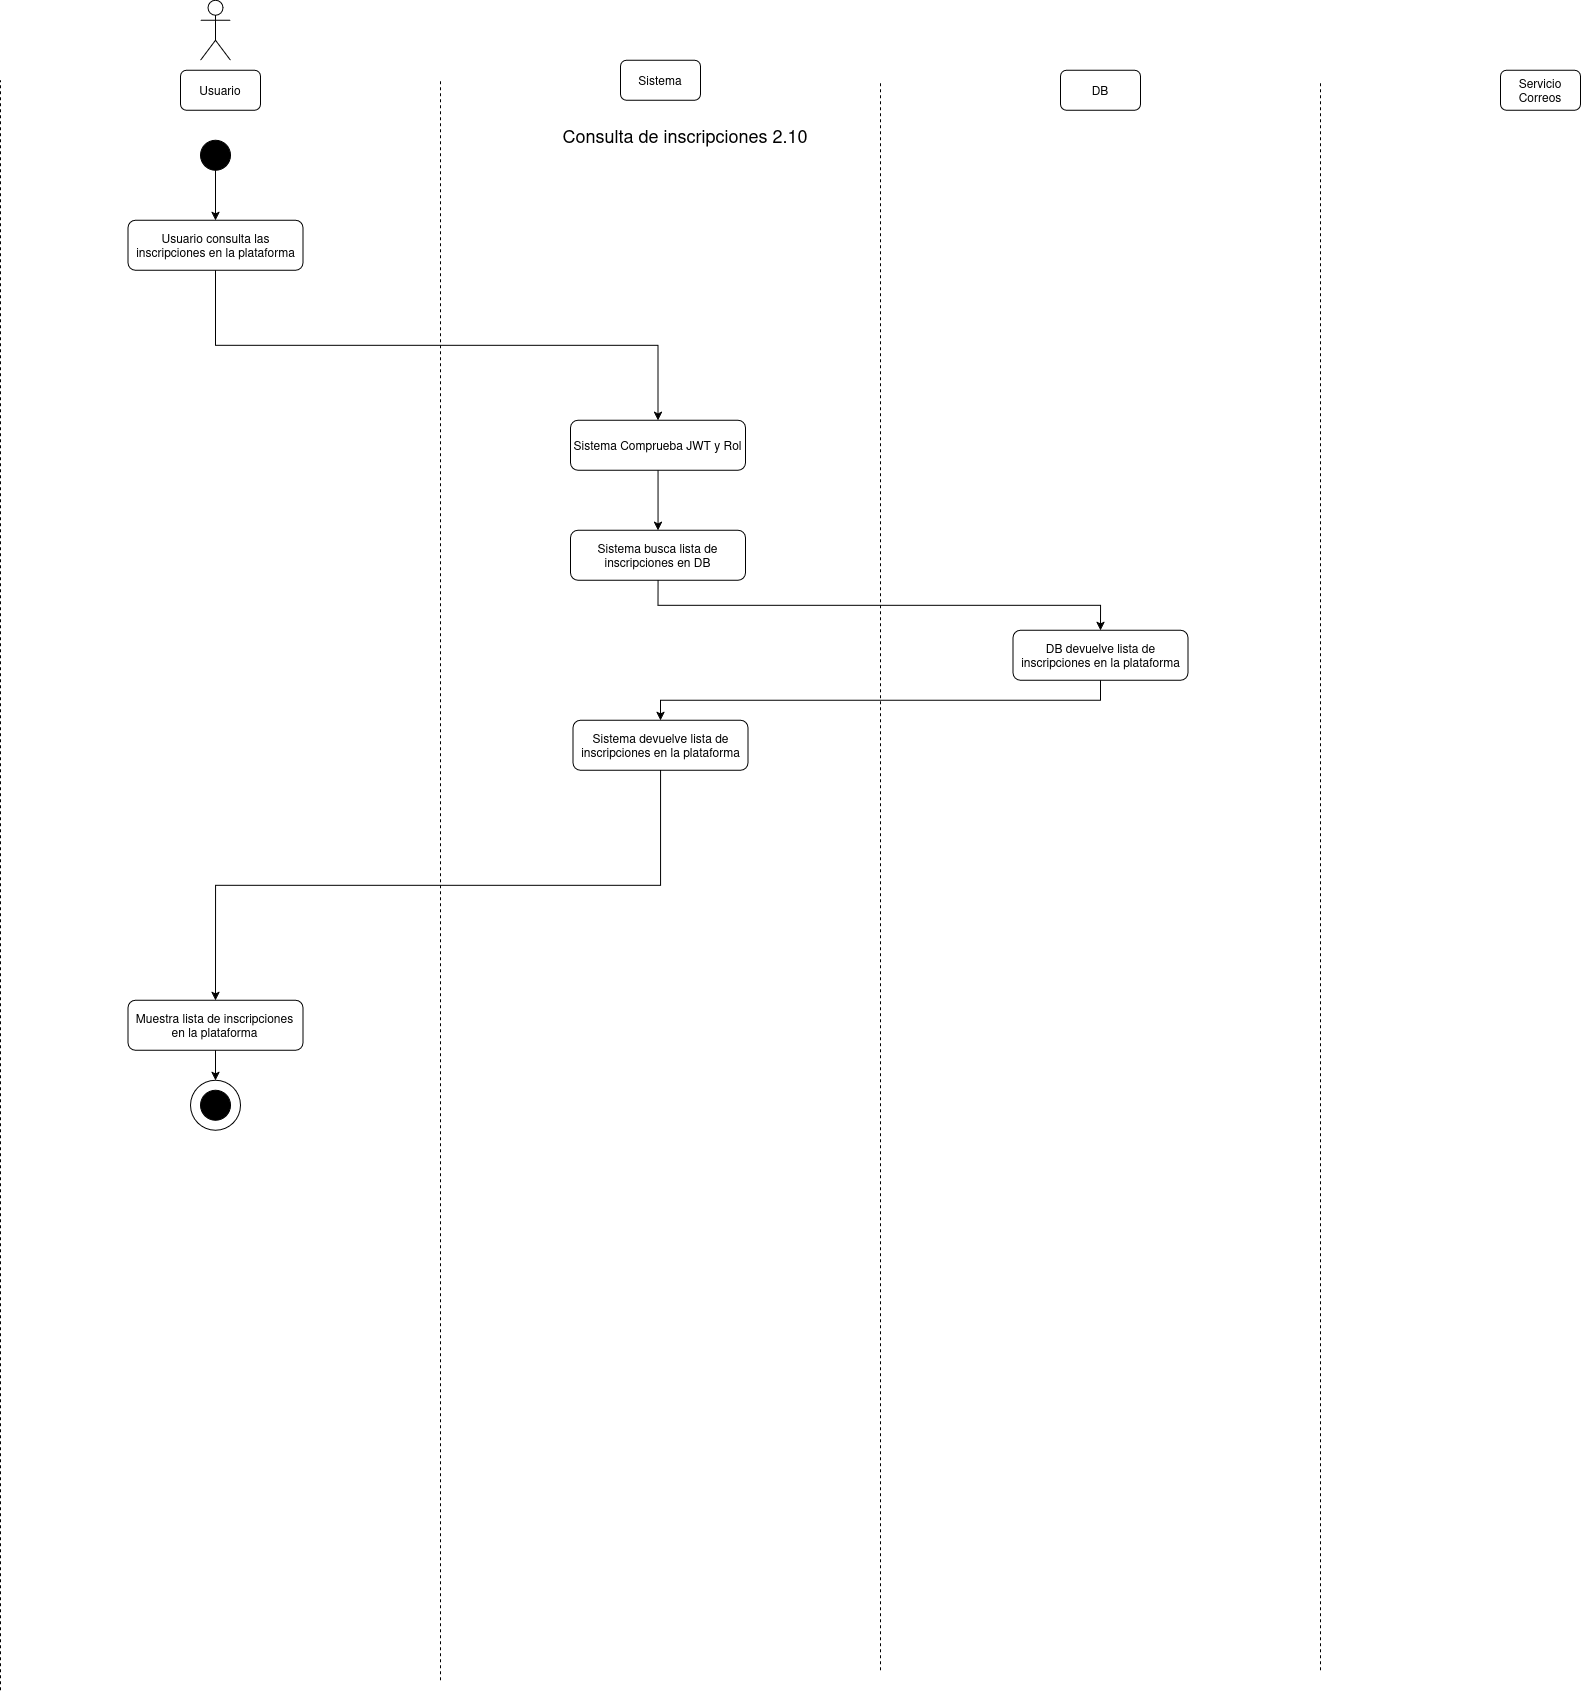

The diagram above was exported from draw.io. Its source (the exported page's mxGraphModel, read from the mxfile embedded in the PNG):
<mxGraphModel dx="1085" dy="636" grid="1" gridSize="10" guides="1" tooltips="1" connect="1" arrows="1" fold="1" page="1" pageScale="1" pageWidth="850" pageHeight="1100" math="0" shadow="0">
  <root>
    <mxCell id="WPl9U1Xg5ExwTOhKLy4B-0" />
    <mxCell id="WPl9U1Xg5ExwTOhKLy4B-1" parent="WPl9U1Xg5ExwTOhKLy4B-0" />
    <mxCell id="WPl9U1Xg5ExwTOhKLy4B-2" parent="WPl9U1Xg5ExwTOhKLy4B-1" style="shape=umlActor;verticalLabelPosition=bottom;verticalAlign=top;html=1;outlineConnect=0;" value="" vertex="1">
      <mxGeometry height="60" width="30" x="230" y="40" as="geometry" />
    </mxCell>
    <mxCell id="WPl9U1Xg5ExwTOhKLy4B-3" parent="WPl9U1Xg5ExwTOhKLy4B-1" style="rounded=1;whiteSpace=wrap;html=1;" value="Usuario" vertex="1">
      <mxGeometry height="40" width="80" x="210" y="110" as="geometry" />
    </mxCell>
    <mxCell id="WPl9U1Xg5ExwTOhKLy4B-4" parent="WPl9U1Xg5ExwTOhKLy4B-1" style="rounded=1;whiteSpace=wrap;html=1;" value="Sistema" vertex="1">
      <mxGeometry height="40" width="80" x="650" y="100" as="geometry" />
    </mxCell>
    <mxCell id="WPl9U1Xg5ExwTOhKLy4B-5" parent="WPl9U1Xg5ExwTOhKLy4B-1" style="rounded=1;whiteSpace=wrap;html=1;" value="DB" vertex="1">
      <mxGeometry height="40" width="80" x="1090" y="110" as="geometry" />
    </mxCell>
    <mxCell id="WPl9U1Xg5ExwTOhKLy4B-6" parent="WPl9U1Xg5ExwTOhKLy4B-1" style="rounded=1;whiteSpace=wrap;html=1;" value="Servicio Correos" vertex="1">
      <mxGeometry height="40" width="80" x="1530" y="110" as="geometry" />
    </mxCell>
    <mxCell id="WPl9U1Xg5ExwTOhKLy4B-7" edge="1" parent="WPl9U1Xg5ExwTOhKLy4B-1" style="endArrow=none;dashed=1;html=1;rounded=0;" value="">
      <mxGeometry height="50" relative="1" width="50" as="geometry">
        <mxPoint x="30" y="1730" as="sourcePoint" />
        <mxPoint x="30" y="120" as="targetPoint" />
      </mxGeometry>
    </mxCell>
    <mxCell id="WPl9U1Xg5ExwTOhKLy4B-8" edge="1" parent="WPl9U1Xg5ExwTOhKLy4B-1" style="endArrow=none;dashed=1;html=1;rounded=0;" value="">
      <mxGeometry height="50" relative="1" width="50" as="geometry">
        <mxPoint x="470" y="1720" as="sourcePoint" />
        <mxPoint x="470" y="120" as="targetPoint" />
      </mxGeometry>
    </mxCell>
    <mxCell id="WPl9U1Xg5ExwTOhKLy4B-9" edge="1" parent="WPl9U1Xg5ExwTOhKLy4B-1" style="endArrow=none;dashed=1;html=1;rounded=0;" value="">
      <mxGeometry height="50" relative="1" width="50" as="geometry">
        <mxPoint x="910" y="1710" as="sourcePoint" />
        <mxPoint x="910" y="120" as="targetPoint" />
      </mxGeometry>
    </mxCell>
    <mxCell id="WPl9U1Xg5ExwTOhKLy4B-10" edge="1" parent="WPl9U1Xg5ExwTOhKLy4B-1" style="endArrow=none;dashed=1;html=1;rounded=0;" value="">
      <mxGeometry height="50" relative="1" width="50" as="geometry">
        <mxPoint x="1350" y="1710" as="sourcePoint" />
        <mxPoint x="1350" y="120" as="targetPoint" />
      </mxGeometry>
    </mxCell>
    <mxCell id="WPl9U1Xg5ExwTOhKLy4B-11" parent="WPl9U1Xg5ExwTOhKLy4B-1" style="ellipse;whiteSpace=wrap;html=1;aspect=fixed;strokeColor=#000000;fillColor=#000000;" value="" vertex="1">
      <mxGeometry height="30" width="30" x="230" y="180" as="geometry" />
    </mxCell>
    <mxCell id="WPl9U1Xg5ExwTOhKLy4B-12" parent="WPl9U1Xg5ExwTOhKLy4B-1" style="text;html=1;whiteSpace=wrap;strokeColor=none;fillColor=none;align=center;verticalAlign=middle;rounded=0;" value="&lt;font style=&quot;font-size: 18px;&quot;&gt;Consulta de inscripciones 2.10&lt;/font&gt;" vertex="1">
      <mxGeometry height="30" width="450" x="490" y="160" as="geometry" />
    </mxCell>
    <mxCell id="WPl9U1Xg5ExwTOhKLy4B-13" edge="1" parent="WPl9U1Xg5ExwTOhKLy4B-1" source="WPl9U1Xg5ExwTOhKLy4B-14" style="edgeStyle=orthogonalEdgeStyle;rounded=0;orthogonalLoop=1;jettySize=auto;html=1;entryX=0.5;entryY=0;entryDx=0;entryDy=0;exitX=0.5;exitY=1;exitDx=0;exitDy=0;" target="WPl9U1Xg5ExwTOhKLy4B-16">
      <mxGeometry relative="1" as="geometry" />
    </mxCell>
    <mxCell id="WPl9U1Xg5ExwTOhKLy4B-14" parent="WPl9U1Xg5ExwTOhKLy4B-1" style="rounded=1;whiteSpace=wrap;html=1;" value="Usuario consulta las inscripciones en la plataforma" vertex="1">
      <mxGeometry height="50" width="175" x="157.5" y="260" as="geometry" />
    </mxCell>
    <mxCell id="WPl9U1Xg5ExwTOhKLy4B-15" edge="1" parent="WPl9U1Xg5ExwTOhKLy4B-1" source="WPl9U1Xg5ExwTOhKLy4B-16" style="edgeStyle=orthogonalEdgeStyle;rounded=0;orthogonalLoop=1;jettySize=auto;html=1;entryX=0.5;entryY=0;entryDx=0;entryDy=0;" target="WPl9U1Xg5ExwTOhKLy4B-18">
      <mxGeometry relative="1" as="geometry" />
    </mxCell>
    <mxCell id="WPl9U1Xg5ExwTOhKLy4B-16" parent="WPl9U1Xg5ExwTOhKLy4B-1" style="rounded=1;whiteSpace=wrap;html=1;" value="Sistema Comprueba JWT y Rol" vertex="1">
      <mxGeometry height="50" width="175" x="600.04" y="460" as="geometry" />
    </mxCell>
    <mxCell id="WPl9U1Xg5ExwTOhKLy4B-17" edge="1" parent="WPl9U1Xg5ExwTOhKLy4B-1" source="WPl9U1Xg5ExwTOhKLy4B-18" style="edgeStyle=orthogonalEdgeStyle;rounded=0;orthogonalLoop=1;jettySize=auto;html=1;entryX=0.5;entryY=0;entryDx=0;entryDy=0;exitX=0.5;exitY=1;exitDx=0;exitDy=0;" target="WPl9U1Xg5ExwTOhKLy4B-20">
      <mxGeometry relative="1" as="geometry" />
    </mxCell>
    <mxCell id="WPl9U1Xg5ExwTOhKLy4B-18" parent="WPl9U1Xg5ExwTOhKLy4B-1" style="rounded=1;whiteSpace=wrap;html=1;" value="Sistema busca lista de inscripciones en DB" vertex="1">
      <mxGeometry height="50" width="175" x="600.04" y="570" as="geometry" />
    </mxCell>
    <mxCell id="WPl9U1Xg5ExwTOhKLy4B-19" edge="1" parent="WPl9U1Xg5ExwTOhKLy4B-1" source="WPl9U1Xg5ExwTOhKLy4B-20" style="edgeStyle=orthogonalEdgeStyle;rounded=0;orthogonalLoop=1;jettySize=auto;html=1;entryX=0.5;entryY=0;entryDx=0;entryDy=0;exitX=0.5;exitY=1;exitDx=0;exitDy=0;" target="WPl9U1Xg5ExwTOhKLy4B-21">
      <mxGeometry relative="1" as="geometry" />
    </mxCell>
    <mxCell id="WPl9U1Xg5ExwTOhKLy4B-20" parent="WPl9U1Xg5ExwTOhKLy4B-1" style="rounded=1;whiteSpace=wrap;html=1;" value="DB devuelve lista de inscripciones en la plataforma" vertex="1">
      <mxGeometry height="50" width="175" x="1042.5" y="670" as="geometry" />
    </mxCell>
    <mxCell id="WPl9U1Xg5ExwTOhKLy4B-21" parent="WPl9U1Xg5ExwTOhKLy4B-1" style="rounded=1;whiteSpace=wrap;html=1;" value="Sistema devuelve lista de inscripciones en la plataforma" vertex="1">
      <mxGeometry height="50" width="175" x="602.5" y="760" as="geometry" />
    </mxCell>
    <mxCell id="WPl9U1Xg5ExwTOhKLy4B-22" edge="1" parent="WPl9U1Xg5ExwTOhKLy4B-1" source="WPl9U1Xg5ExwTOhKLy4B-21" style="edgeStyle=orthogonalEdgeStyle;rounded=0;orthogonalLoop=1;jettySize=auto;html=1;entryX=0.5;entryY=0;entryDx=0;entryDy=0;exitX=0.5;exitY=1;exitDx=0;exitDy=0;" target="WPl9U1Xg5ExwTOhKLy4B-24">
      <mxGeometry relative="1" as="geometry">
        <mxPoint x="687.54" y="990" as="sourcePoint" />
      </mxGeometry>
    </mxCell>
    <mxCell id="WPl9U1Xg5ExwTOhKLy4B-23" edge="1" parent="WPl9U1Xg5ExwTOhKLy4B-1" source="WPl9U1Xg5ExwTOhKLy4B-24" style="edgeStyle=orthogonalEdgeStyle;rounded=0;orthogonalLoop=1;jettySize=auto;html=1;entryX=0.5;entryY=0;entryDx=0;entryDy=0;" target="WPl9U1Xg5ExwTOhKLy4B-25">
      <mxGeometry relative="1" as="geometry" />
    </mxCell>
    <mxCell id="WPl9U1Xg5ExwTOhKLy4B-24" parent="WPl9U1Xg5ExwTOhKLy4B-1" style="rounded=1;whiteSpace=wrap;html=1;" value="Muestra lista de inscripciones en la plataforma" vertex="1">
      <mxGeometry height="50" width="175" x="157.45999999999998" y="1040" as="geometry" />
    </mxCell>
    <mxCell id="WPl9U1Xg5ExwTOhKLy4B-25" parent="WPl9U1Xg5ExwTOhKLy4B-1" style="ellipse;whiteSpace=wrap;html=1;aspect=fixed;" value="" vertex="1">
      <mxGeometry height="50" width="50" x="219.99999999999997" y="1120" as="geometry" />
    </mxCell>
    <mxCell id="WPl9U1Xg5ExwTOhKLy4B-26" parent="WPl9U1Xg5ExwTOhKLy4B-1" style="ellipse;whiteSpace=wrap;html=1;aspect=fixed;strokeColor=#000000;fillColor=#000000;" value="" vertex="1">
      <mxGeometry height="30" width="30" x="229.99999999999997" y="1130" as="geometry" />
    </mxCell>
    <mxCell id="WPl9U1Xg5ExwTOhKLy4B-27" edge="1" parent="WPl9U1Xg5ExwTOhKLy4B-1" source="WPl9U1Xg5ExwTOhKLy4B-11" style="edgeStyle=orthogonalEdgeStyle;rounded=0;orthogonalLoop=1;jettySize=auto;html=1;entryX=0.5;entryY=0;entryDx=0;entryDy=0;exitX=0.5;exitY=1;exitDx=0;exitDy=0;" target="WPl9U1Xg5ExwTOhKLy4B-14">
      <mxGeometry relative="1" as="geometry">
        <mxPoint x="244.96000000000004" y="310" as="sourcePoint" />
      </mxGeometry>
    </mxCell>
  </root>
</mxGraphModel>